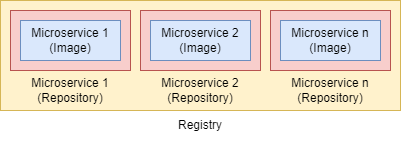

The diagram above was exported from draw.io. Its source (the exported page's mxGraphModel, read from the mxfile embedded in the PNG):
<mxGraphModel dx="916" dy="319" grid="1" gridSize="10" guides="1" tooltips="1" connect="1" arrows="1" fold="1" page="1" pageScale="1" pageWidth="850" pageHeight="1100" math="0" shadow="0">
  <root>
    <mxCell id="0" />
    <mxCell id="1" parent="0" />
    <mxCell id="15" value="" style="rounded=0;whiteSpace=wrap;html=1;fillColor=#fff2cc;strokeColor=#d6b656;" vertex="1" parent="1">
      <mxGeometry x="290" y="420" width="400" height="110" as="geometry" />
    </mxCell>
    <mxCell id="17" value="Microservice (Image)" style="rounded=0;whiteSpace=wrap;html=1;fillColor=#dae8fc;strokeColor=#6c8ebf;" vertex="1" parent="1">
      <mxGeometry x="320" y="440" width="80" height="40" as="geometry" />
    </mxCell>
    <mxCell id="18" value="Microservice 1 (Repository)" style="text;html=1;strokeColor=none;fillColor=none;align=center;verticalAlign=middle;whiteSpace=wrap;rounded=0;" vertex="1" parent="1">
      <mxGeometry x="300" y="495" width="120" height="30" as="geometry" />
    </mxCell>
    <mxCell id="19" value="Registry" style="text;html=1;strokeColor=none;fillColor=none;align=center;verticalAlign=middle;whiteSpace=wrap;rounded=0;" vertex="1" parent="1">
      <mxGeometry x="445" y="530" width="90" height="30" as="geometry" />
    </mxCell>
    <mxCell id="20" value="" style="rounded=0;whiteSpace=wrap;html=1;fillColor=#f8cecc;strokeColor=#b85450;" vertex="1" parent="1">
      <mxGeometry x="300" y="430" width="120" height="60" as="geometry" />
    </mxCell>
    <mxCell id="21" value="Microservice 1 (Image)" style="rounded=0;whiteSpace=wrap;html=1;fillColor=#dae8fc;strokeColor=#6c8ebf;" vertex="1" parent="1">
      <mxGeometry x="310" y="440" width="100" height="40" as="geometry" />
    </mxCell>
    <mxCell id="32" value="Microservice (Image)" style="rounded=0;whiteSpace=wrap;html=1;fillColor=#dae8fc;strokeColor=#6c8ebf;" vertex="1" parent="1">
      <mxGeometry x="450" y="440" width="80" height="40" as="geometry" />
    </mxCell>
    <mxCell id="33" value="Microservice 2 (Repository)" style="text;html=1;strokeColor=none;fillColor=none;align=center;verticalAlign=middle;whiteSpace=wrap;rounded=0;" vertex="1" parent="1">
      <mxGeometry x="430" y="495" width="120" height="30" as="geometry" />
    </mxCell>
    <mxCell id="34" value="" style="rounded=0;whiteSpace=wrap;html=1;fillColor=#f8cecc;strokeColor=#b85450;" vertex="1" parent="1">
      <mxGeometry x="430" y="430" width="120" height="60" as="geometry" />
    </mxCell>
    <mxCell id="35" value="Microservice 2 (Image)" style="rounded=0;whiteSpace=wrap;html=1;fillColor=#dae8fc;strokeColor=#6c8ebf;" vertex="1" parent="1">
      <mxGeometry x="440" y="440" width="100" height="40" as="geometry" />
    </mxCell>
    <mxCell id="36" value="Microservice (Image)" style="rounded=0;whiteSpace=wrap;html=1;fillColor=#dae8fc;strokeColor=#6c8ebf;" vertex="1" parent="1">
      <mxGeometry x="580" y="440" width="80" height="40" as="geometry" />
    </mxCell>
    <mxCell id="37" value="Microservice n (Repository)" style="text;html=1;strokeColor=none;fillColor=none;align=center;verticalAlign=middle;whiteSpace=wrap;rounded=0;" vertex="1" parent="1">
      <mxGeometry x="560" y="495" width="120" height="30" as="geometry" />
    </mxCell>
    <mxCell id="38" value="" style="rounded=0;whiteSpace=wrap;html=1;fillColor=#f8cecc;strokeColor=#b85450;" vertex="1" parent="1">
      <mxGeometry x="560" y="430" width="120" height="60" as="geometry" />
    </mxCell>
    <mxCell id="39" value="Microservice n (Image)" style="rounded=0;whiteSpace=wrap;html=1;fillColor=#dae8fc;strokeColor=#6c8ebf;" vertex="1" parent="1">
      <mxGeometry x="570" y="440" width="100" height="40" as="geometry" />
    </mxCell>
  </root>
</mxGraphModel>